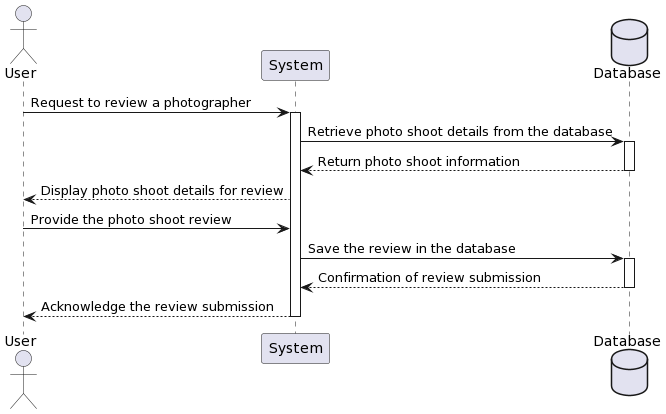

The diagram above was rendered by PlantUML. Its source (embedded in the PNG):
@startuml
actor User 
participant System 
database Database 


User -> System: Request to review a photographer
activate System
System -> Database: Retrieve photo shoot details from the database
activate Database
Database --> System: Return photo shoot information
deactivate Database
System --> User: Display photo shoot details for review
User -> System: Provide the photo shoot review
System -> Database: Save the review in the database
activate Database
Database --> System: Confirmation of review submission
deactivate Database
System --> User: Acknowledge the review submission
deactivate System
@enduml